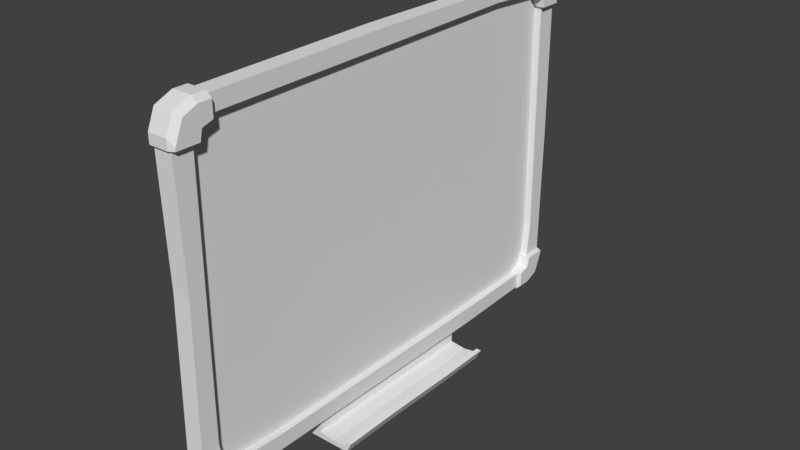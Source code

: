 # Source: whiteboard.blend  (saved by Blender 2.78.0; exported with 4.5.12 LTS)
import bpy
from mathutils import Matrix  # noqa: F401  (used for matrix-valued properties, if any)

bpy.ops.wm.read_factory_settings(use_empty=True)
scene = bpy.context.scene
scene.name = 'Scene'

# ---- collections
col_collection_1 = bpy.data.collections.new('Collection 1'); scene.collection.children.link(col_collection_1)

# ---- world
world_world = bpy.data.worlds.new('World'); scene.world = world_world
world_world.color = (0.05088, 0.05088, 0.05088)
world_world.use_sun_shadow = False
world_world.sun_shadow_jitter_overblur = 0.0
world_world.cycles.sampling_method = 'MANUAL'

# ---- meshes
me_cube_002 = bpy.data.meshes.new('Cube.002')
me_cube_002.from_pydata([(-0.1656, -1.348, -2.696), (-0.1656, -1.348, -2.294), (-0.1656, 1.346, -2.696), (-0.1656, 1.346, -2.294), (0.005402, -1.348, -2.696), (0.005402, -1.348, -2.294), (0.005402, 1.346, -2.696), (0.005402, 1.346, -2.294), (-0.1656, -1.348, -2.605), (-0.1656, 1.346, -2.605), (0.005402, 1.346, -2.605), (0.005402, -1.348, -2.605), (0.2311, -1.348, -2.696), (0.2311, 1.346, -2.696), (0.2311, 1.346, -2.633), (0.2311, -1.348, -2.633), (0.3657, -1.348, -2.696), (0.3657, 1.346, -2.696), (0.4074, 1.346, -2.609), (0.4074, -1.348, -2.609), (0.4408, -1.348, -2.696), (0.4408, 1.346, -2.696), (0.4825, 1.346, -2.609), (0.4825, -1.348, -2.609), (0.438, 1.346, -2.548), (0.438, -1.348, -2.548), (0.5131, 1.346, -2.548), (0.5131, -1.348, -2.548), (-0.1656, 0.5729, -2.703), (-0.1656, -0.5189, -2.689), (-0.1656, -0.5189, -2.288), (-0.1656, 0.5729, -2.301), (0.005402, -0.5189, -2.689), (0.005402, 0.5729, -2.703), (0.005402, 0.5729, -2.301), (0.005402, -0.5189, -2.288), (0.005402, 0.5729, -2.612), (0.005402, -0.5189, -2.598), (0.2311, -0.5189, -2.689), (0.2311, 0.5729, -2.703), (0.2311, 0.5729, -2.64), (0.2311, -0.5189, -2.627), (0.3657, -0.5189, -2.689), (0.3657, 0.5729, -2.703), (0.4074, 0.5729, -2.616), (0.4074, -0.5189, -2.602), (0.4408, -0.5189, -2.689), (0.4408, 0.5729, -2.703), (0.4825, 0.5729, -2.616), (0.4825, -0.5189, -2.602), (0.438, 0.5729, -2.555), (0.438, -0.5189, -2.541), (0.5131, 0.5729, -2.555), (0.5131, -0.5189, -2.541)], [], [(9, 3, 7, 10), (37, 35, 5, 11), (11, 5, 1, 8), (29, 32, 4, 0), (35, 30, 1, 5), (4, 11, 8, 0), (6, 10, 14, 13), (2, 9, 10, 6), (13, 14, 18, 17), (37, 11, 15, 41), (11, 4, 12, 15), (33, 6, 13, 39), (45, 19, 25, 51), (41, 15, 19, 45), (39, 13, 17, 43), (15, 12, 16, 19), (46, 49, 23, 20), (43, 17, 21, 47), (19, 16, 20, 23), (17, 18, 22, 21), (51, 25, 27, 53), (19, 23, 27, 25), (22, 18, 24, 26), (48, 22, 26, 52), (23, 49, 53, 27), (49, 48, 52, 53), (24, 50, 52, 26), (50, 51, 53, 52), (16, 42, 46, 20), (42, 43, 47, 46), (21, 22, 48, 47), (47, 48, 49, 46), (12, 38, 42, 16), (38, 39, 43, 42), (14, 40, 44, 18), (40, 41, 45, 44), (18, 44, 50, 24), (44, 45, 51, 50), (4, 32, 38, 12), (32, 33, 39, 38), (10, 36, 40, 14), (36, 37, 41, 40), (7, 3, 31, 34), (34, 31, 30, 35), (2, 6, 33, 28), (28, 33, 32, 29), (10, 7, 34, 36), (36, 34, 35, 37)])
me_cube_002.use_remesh_preserve_volume = False
me_cube_002.use_remesh_preserve_attributes = False
me_cube_002.use_mirror_vertex_groups = False
me_cube_002.update()
me_cube_001 = bpy.data.meshes.new('Cube.001')
me_cube_001.from_pydata([(0.006892, 3.021, 1.891), (0.006892, 2.8, 2.106), (0.1493, 2.979, 2.055), (-0.1469, 3.291, 1.891), (0.1033, 3.291, 1.891), (0.1033, 3.021, 1.891), (-0.1469, 2.8, 2.324), (0.1033, 2.8, 2.324), (0.1033, 2.8, 2.106), (-0.1469, 2.981, 2.324), (-0.1469, 3.291, 2.013), (-0.1469, 3.2, 2.233), (0.01212, 2.979, 2.055), (0.006892, 2.8, 2.076), (0.006892, 2.982, 1.89), (0.006892, 2.952, 2.031), (0.1718, 3.021, 1.891), (0.1718, 3.291, 1.891), (0.1718, 2.982, 1.89), (0.1718, 2.952, 2.031), (0.1718, 2.8, 2.076), (-0.1672, 3.329, 1.889), (-0.1672, 2.8, 2.361), (-0.1672, 3.23, 2.262), (-0.1672, 2.991, 2.361), (-0.1672, 3.329, 2.023), (0.006892, -3.021, 1.891), (0.006892, -2.8, 2.106), (0.1493, -2.979, 2.055), (-0.1469, -3.291, 1.891), (0.1033, -3.291, 1.891), (0.1033, -3.021, 1.891), (-0.1469, -2.8, 2.324), (0.1033, -2.8, 2.324), (0.1033, -2.8, 2.106), (-0.1469, -2.981, 2.324), (-0.1469, -3.291, 2.013), (-0.1469, -3.2, 2.233), (0.01212, -2.979, 2.055), (0.006892, -2.8, 2.076), (0.006892, -2.982, 1.89), (0.006892, -2.952, 2.031), (0.1718, -3.021, 1.891), (0.1718, -3.291, 1.891), (0.1718, -2.982, 1.89), (0.1718, -2.952, 2.031), (0.1718, -2.8, 2.076), (-0.1672, -3.329, 1.889), (-0.1672, -2.8, 2.361), (-0.1672, -3.23, 2.262), (-0.1672, -2.991, 2.361), (-0.1672, -3.329, 2.023), (0.006892, 3.021, -1.891), (0.006892, 2.8, -2.106), (0.1493, 2.979, -2.055), (-0.1469, 3.291, -1.891), (0.1033, 3.291, -1.891), (0.1033, 3.021, -1.891), (-0.1469, 2.8, -2.324), (0.1033, 2.8, -2.324), (0.1033, 2.8, -2.106), (-0.1469, 2.981, -2.324), (-0.1469, 3.291, -2.013), (-0.1469, 3.2, -2.233), (0.01212, 2.979, -2.055), (0.006892, 2.8, -2.076), (0.006892, 2.982, -1.89), (0.006892, 2.952, -2.031), (0.1718, 3.021, -1.891), (0.1718, 3.291, -1.891), (0.1718, 2.982, -1.89), (0.1718, 2.952, -2.031), (0.1718, 2.8, -2.076), (-0.1672, 3.329, -1.889), (-0.1672, 2.8, -2.361), (-0.1672, 3.23, -2.262), (-0.1672, 2.991, -2.361), (-0.1672, 3.329, -2.023), (0.006892, -3.042, -1.717), (0.006892, -3.021, -1.891), (0.006892, -2.8, -2.106), (0.1493, -2.979, -2.055), (-0.1469, -3.291, -1.891), (0.1033, -3.291, -1.891), (0.1009, -3.042, -1.717), (0.1033, -3.021, -1.891), (-0.1469, -2.8, -2.324), (0.1033, -2.8, -2.324), (0.1033, -2.8, -2.106), (-0.1469, -2.981, -2.324), (-0.1469, -3.291, -2.013), (-0.1469, -3.2, -2.233), (0.01212, -2.979, -2.055), (0.006892, -2.8, -2.076), (0.006892, -3.021, -1.834), (0.006892, -2.982, -1.89), (0.006892, -2.952, -2.031), (0.1718, -3.021, -1.891), (0.1718, -3.291, -1.891), (0.1718, -2.982, -1.89), (0.1718, -2.952, -2.031), (0.1718, -2.8, -2.076), (-0.1672, -3.329, -1.889), (-0.1672, -2.8, -2.361), (-0.1672, -3.23, -2.262), (-0.1672, -2.991, -2.361), (-0.1672, -3.329, -2.023), (0.09865, 3.23, 2.262), (0.1718, 3.174, 2.206), (0.1718, 3.291, 1.923), (0.09865, 3.329, 2.023), (0.1718, 2.976, 2.288), (0.09865, 2.991, 2.361), (0.1718, 2.8, 2.288), (0.09865, 2.8, 2.361), (0.09865, 3.329, 1.889), (0.1718, 3.291, 1.891), (0.1718, -3.291, 1.891), (0.09865, -3.329, 1.889), (0.09865, -2.8, 2.361), (0.1718, -2.8, 2.288), (0.1718, -3.174, 2.206), (0.09865, -3.23, 2.262), (0.1718, -2.976, 2.288), (0.09865, -2.991, 2.361), (0.1718, -3.291, 1.923), (0.09865, -3.329, 2.023), (0.09865, 2.8, -2.361), (0.1718, 2.8, -2.288), (0.1718, 3.174, -2.206), (0.09865, 3.23, -2.262), (0.1718, 3.291, -1.923), (0.09865, 3.329, -2.023), (0.1718, 2.976, -2.288), (0.09865, 2.991, -2.361), (0.1718, 3.291, -1.891), (0.09865, 3.329, -1.889), (0.1718, -2.8, -2.288), (0.09865, -2.8, -2.361), (0.09865, -3.23, -2.262), (0.1718, -3.174, -2.206), (0.1718, -3.291, -1.923), (0.09865, -3.329, -2.023), (0.1718, -2.976, -2.288), (0.09865, -2.991, -2.361), (0.09865, -3.329, -1.889), (0.1718, -3.291, -1.891), (0.1033, -3.25, 0.2256), (-0.1469, -3.25, 0.2256), (0.006892, -3.035, -0.3567), (0.1022, -3.035, -0.3567), (-0.1469, -0.1595, 2.354), (0.1033, -0.1595, 2.354), (0.1033, 2.021, 2.153), (0.006892, 2.021, 2.153), (-0.1469, 3.308, -0.006397), (0.1033, 3.308, -0.006397), (0.1033, 3.071, -1.389), (0.006892, 3.071, -1.389), (-0.1469, -2.103, -2.364), (0.1033, -2.103, -2.364), (0.1033, -2.103, -2.145), (0.006892, -2.103, -2.145), (0.1033, 1.574, -2.363), (0.1033, 1.574, -2.131), (0.006892, 1.574, -2.131), (-0.1469, 1.574, -2.363)], [], [(11, 9, 24, 23), (96, 100, 101, 93), (30, 147, 150, 31), (158, 52, 57, 157), (156, 155, 3, 4), (157, 57, 56, 156), (164, 60, 53, 165), (66, 67, 71, 70), (10, 11, 23, 25), (65, 72, 71, 67), (39, 46, 45, 41), (126, 51, 47, 118), (8, 2, 12, 1), (2, 5, 0, 12), (24, 112, 107, 23), (16, 18, 14, 0, 5, 4, 3, 21, 115, 116, 17), (93, 101, 137, 138, 103, 86, 87, 88, 80), (22, 114, 112, 24), (110, 115, 21, 25), (17, 116, 109, 108, 111, 113, 20, 19, 18, 16), (6, 7, 8, 1, 13, 20, 113, 114, 22), (3, 10, 25, 21), (9, 6, 22, 24), (37, 49, 50, 35), (153, 154, 1, 8), (84, 78, 149, 150), (14, 18, 19, 15), (36, 51, 49, 37), (34, 27, 38, 28), (28, 38, 26, 31), (50, 49, 122, 124), (83, 147, 148, 82), (43, 42, 44, 45, 46, 120, 123, 121, 125, 117), (49, 51, 126, 122), (74, 76, 134, 127), (119, 120, 46, 39, 27, 34, 33, 32, 48), (48, 50, 124, 119), (29, 47, 51, 36), (35, 50, 48, 32), (63, 75, 76, 61), (66, 52, 158, 0, 14, 15, 13, 1, 154, 27, 39, 41, 40, 26, 149, 78, 94, 79, 95, 96, 93, 80, 162, 165, 53, 65, 67), (152, 153, 8, 7), (151, 32, 33, 152), (62, 77, 75, 63), (160, 87, 86, 159), (40, 44, 42, 43, 117, 118, 47, 29, 30, 31, 26), (15, 19, 20, 13), (60, 53, 64, 54), (54, 64, 52, 57), (76, 75, 130, 134), (127, 128, 72, 65, 53, 60, 59, 58, 74), (66, 70, 68, 69, 135, 136, 73, 55, 56, 57, 52), (75, 77, 132, 130), (132, 77, 73, 136), (68, 70, 71, 72, 128, 133, 129, 131, 135, 69), (55, 73, 77, 62), (61, 76, 74, 58), (104, 139, 142, 106), (91, 89, 105, 104), (84, 85, 79, 94, 78), (40, 41, 45, 44), (90, 91, 104, 106), (88, 81, 92, 80), (81, 85, 79, 92), (103, 138, 144, 105), (97, 99, 95, 79, 85, 83, 82, 102, 145, 146, 98), (142, 145, 102, 106), (105, 144, 139, 104), (137, 101, 100, 99, 97, 98, 146, 141, 140, 143), (163, 59, 60, 164), (82, 90, 106, 102), (89, 86, 103, 105), (95, 99, 100, 96), (110, 107, 108, 109), (107, 112, 111, 108), (121, 123, 124, 122), (119, 124, 123, 120), (127, 134, 133, 128), (142, 139, 140, 141), (139, 144, 143, 140), (137, 143, 144, 138), (113, 111, 112, 114), (109, 116, 115, 110), (125, 121, 122, 126), (126, 118, 117, 125), (131, 129, 130, 132), (129, 133, 134, 130), (132, 136, 135, 131), (141, 146, 145, 142), (23, 107, 110, 25), (150, 149, 26, 31), (150, 147, 83, 85, 84), (148, 147, 30, 29), (6, 151, 152, 7), (33, 34, 153, 152), (34, 27, 154, 153), (5, 157, 156, 4), (56, 55, 155, 156), (0, 158, 157, 5), (87, 160, 161, 88), (163, 160, 159, 166), (88, 161, 162, 80), (59, 163, 166, 58), (160, 163, 164, 161), (161, 164, 165, 162)])
me_cube_001.use_remesh_preserve_volume = False
me_cube_001.use_remesh_preserve_attributes = False
me_cube_001.use_mirror_vertex_groups = False
me_cube_001.update()

# ---- objects
ob_cube_001 = bpy.data.objects.new('Cube.001', me_cube_002)
ob_cube = bpy.data.objects.new('Cube', me_cube_001)

# ---- transforms, parenting, visibility, modifiers, constraints
ob_cube_001.location = (0.0, 0.0, 0.0)
ob_cube_001.lineart.crease_threshold = 0.0
ob_cube.location = (0.0, 0.0, 0.0)
ob_cube.lineart.crease_threshold = 0.0

# ---- collection membership
col_collection_1.objects.link(ob_cube_001)
col_collection_1.objects.link(ob_cube)

# ---- scene / render settings (as saved in the file)
scene.frame_start = 1; scene.frame_end = 250; scene.frame_set(1)
scene.render.engine = 'BLENDER_EEVEE_NEXT'
scene.render.resolution_percentage = 50
scene.render.dither_intensity = 0.0
scene.cycles.use_denoising = False
scene.cycles.samples = 128
scene.cycles.sampling_pattern = 'TABULATED_SOBOL'
scene.cycles.light_sampling_threshold = 0.0
scene.cycles.use_adaptive_sampling = False
scene.cycles.use_light_tree = False
scene.cycles.blur_glossy = 0.0
scene.cycles.sample_clamp_indirect = 0.0
scene.view_settings.view_transform = 'Standard'
bpy.context.view_layer.update()

# ---- added for rendering (the .blend has no active camera and no usable light): camera, sun
cam_auto = bpy.data.cameras.new('AutoCamera')
cam_auto.lens = 50.0
cam_auto.sensor_width = 36.0
cam_auto.clip_end = 1000.0
ob_auto_camera = bpy.data.objects.new('AutoCamera', cam_auto)
scene.collection.objects.link(ob_auto_camera)
ob_auto_camera.location = (7.9374, -9.31733, 6.04068)
ob_auto_camera.rotation_euler = (1.09748, -7.21219e-08, 0.694738)
scene.camera = ob_auto_camera
light_auto_sun = bpy.data.lights.new('AutoSun', 'SUN')
light_auto_sun.energy = 3.0
light_auto_sun.angle = 0.0523599
ob_auto_sun = bpy.data.objects.new('AutoSun', light_auto_sun)
scene.collection.objects.link(ob_auto_sun)
ob_auto_sun.rotation_euler = (0.872665, 0.174533, 0.523599)
bpy.context.view_layer.update()
